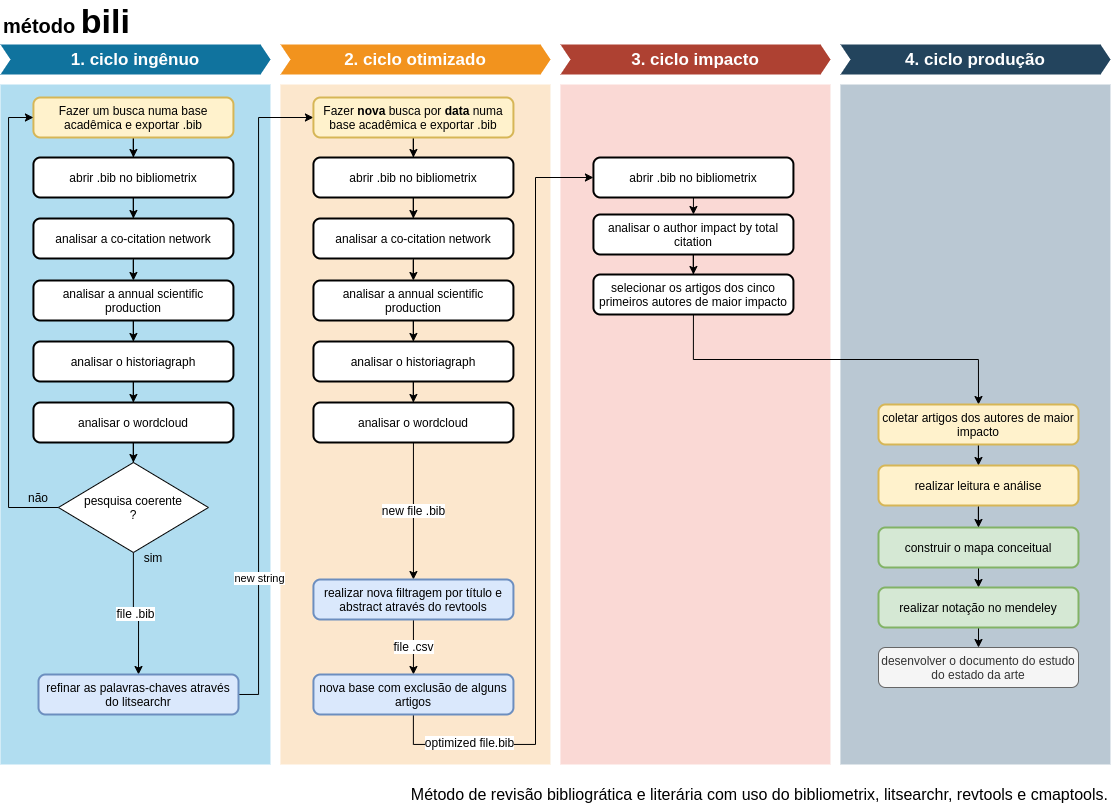

The diagram above was exported from draw.io. Its source (the exported page's mxGraphModel, read from the mxfile embedded in the PNG):
<mxGraphModel dx="1673" dy="899" grid="1" gridSize="10" guides="1" tooltips="1" connect="1" arrows="1" fold="1" page="1" pageScale="1" pageWidth="1169" pageHeight="827" math="0" shadow="0">
  <root>
    <mxCell id="0" />
    <mxCell id="1" parent="0" />
    <mxCell id="2" value="1. ciclo ingênuo" style="shape=step;perimeter=stepPerimeter;whiteSpace=wrap;html=1;fixedSize=1;size=10;fillColor=#10739E;strokeColor=none;fontSize=17;fontColor=#FFFFFF;fontStyle=1;align=center;rounded=0;" vertex="1" parent="1">
      <mxGeometry x="31.93" y="50" width="270" height="30" as="geometry" />
    </mxCell>
    <mxCell id="3" value="2. ciclo otimizado" style="shape=step;perimeter=stepPerimeter;whiteSpace=wrap;html=1;fixedSize=1;size=10;fillColor=#F2931E;strokeColor=none;fontSize=17;fontColor=#FFFFFF;fontStyle=1;align=center;rounded=0;" vertex="1" parent="1">
      <mxGeometry x="311.93" y="50" width="270" height="30" as="geometry" />
    </mxCell>
    <mxCell id="4" value="3. ciclo impacto" style="shape=step;perimeter=stepPerimeter;whiteSpace=wrap;html=1;fixedSize=1;size=10;fillColor=#AE4132;strokeColor=none;fontSize=17;fontColor=#FFFFFF;fontStyle=1;align=center;rounded=0;" vertex="1" parent="1">
      <mxGeometry x="591.93" y="50" width="270" height="30" as="geometry" />
    </mxCell>
    <mxCell id="5" value="4. ciclo produção" style="shape=step;perimeter=stepPerimeter;whiteSpace=wrap;html=1;fixedSize=1;size=10;fillColor=#23445D;strokeColor=none;fontSize=17;fontColor=#FFFFFF;fontStyle=1;align=center;rounded=0;" vertex="1" parent="1">
      <mxGeometry x="871.93" y="50" width="270" height="30" as="geometry" />
    </mxCell>
    <mxCell id="6" value="" style="shape=rect;fillColor=#B1DDF0;strokeColor=none;fontSize=12;html=1;whiteSpace=wrap;align=left;verticalAlign=top;spacing=5;rounded=0;" vertex="1" parent="1">
      <mxGeometry x="31.93" y="90" width="270" height="680" as="geometry" />
    </mxCell>
    <mxCell id="7" value="" style="shape=rect;fillColor=#FCE7CD;strokeColor=none;fontSize=12;html=1;whiteSpace=wrap;align=left;verticalAlign=top;spacing=5;rounded=0;" vertex="1" parent="1">
      <mxGeometry x="311.93" y="90" width="270" height="680" as="geometry" />
    </mxCell>
    <mxCell id="8" value="" style="shape=rect;fillColor=#FAD9D5;strokeColor=none;fontSize=12;html=1;whiteSpace=wrap;align=left;verticalAlign=top;spacing=5;rounded=0;" vertex="1" parent="1">
      <mxGeometry x="591.93" y="90" width="270" height="680" as="geometry" />
    </mxCell>
    <mxCell id="9" value="" style="shape=rect;fillColor=#BAC8D3;strokeColor=none;fontSize=12;html=1;whiteSpace=wrap;align=left;verticalAlign=top;spacing=5;rounded=0;" vertex="1" parent="1">
      <mxGeometry x="871.93" y="90" width="270" height="680" as="geometry" />
    </mxCell>
    <mxCell id="10" value="Método de revisão bibliogrática e literária com uso do bibliometrix, litsearchr, revtools e cmaptools." style="text;html=1;strokeColor=none;fillColor=none;align=right;verticalAlign=middle;whiteSpace=wrap;rounded=0;fontSize=16;fontStyle=0" vertex="1" parent="1">
      <mxGeometry x="301.93" y="790" width="840" height="20" as="geometry" />
    </mxCell>
    <mxCell id="11" style="edgeStyle=orthogonalEdgeStyle;rounded=0;orthogonalLoop=1;jettySize=auto;html=1;entryX=0.5;entryY=0;entryDx=0;entryDy=0;fontSize=20;" edge="1" source="12" target="14" parent="1">
      <mxGeometry relative="1" as="geometry" />
    </mxCell>
    <mxCell id="12" value="Fazer um busca numa base acadêmica e exportar .bib" style="rounded=1;whiteSpace=wrap;html=1;absoluteArcSize=1;arcSize=14;strokeWidth=2;fillColor=#fff2cc;strokeColor=#d6b656;" vertex="1" parent="1">
      <mxGeometry x="64.93" y="103" width="200" height="40" as="geometry" />
    </mxCell>
    <mxCell id="13" style="edgeStyle=orthogonalEdgeStyle;rounded=0;orthogonalLoop=1;jettySize=auto;html=1;entryX=0.5;entryY=0;entryDx=0;entryDy=0;fontSize=20;fillColor=#dae8fc;" edge="1" source="14" target="16" parent="1">
      <mxGeometry relative="1" as="geometry" />
    </mxCell>
    <mxCell id="14" value="abrir .bib no bibliometrix" style="rounded=1;whiteSpace=wrap;html=1;absoluteArcSize=1;arcSize=14;strokeWidth=2;" vertex="1" parent="1">
      <mxGeometry x="64.93" y="163" width="200" height="40" as="geometry" />
    </mxCell>
    <mxCell id="15" style="edgeStyle=orthogonalEdgeStyle;rounded=0;orthogonalLoop=1;jettySize=auto;html=1;entryX=0.5;entryY=0;entryDx=0;entryDy=0;fontSize=20;fillColor=#dae8fc;" edge="1" source="16" target="18" parent="1">
      <mxGeometry relative="1" as="geometry" />
    </mxCell>
    <mxCell id="16" value="analisar a co-citation network" style="rounded=1;whiteSpace=wrap;html=1;absoluteArcSize=1;arcSize=14;strokeWidth=2;" vertex="1" parent="1">
      <mxGeometry x="64.93" y="224" width="200" height="40" as="geometry" />
    </mxCell>
    <mxCell id="17" style="edgeStyle=orthogonalEdgeStyle;rounded=0;orthogonalLoop=1;jettySize=auto;html=1;entryX=0.5;entryY=0;entryDx=0;entryDy=0;fontSize=20;fillColor=#dae8fc;" edge="1" source="18" target="20" parent="1">
      <mxGeometry relative="1" as="geometry" />
    </mxCell>
    <mxCell id="18" value="analisar a annual scientific production" style="rounded=1;whiteSpace=wrap;html=1;absoluteArcSize=1;arcSize=14;strokeWidth=2;" vertex="1" parent="1">
      <mxGeometry x="64.93" y="286" width="200" height="40" as="geometry" />
    </mxCell>
    <mxCell id="19" style="edgeStyle=orthogonalEdgeStyle;rounded=0;orthogonalLoop=1;jettySize=auto;html=1;entryX=0.5;entryY=0;entryDx=0;entryDy=0;fontSize=20;fillColor=#dae8fc;" edge="1" source="20" target="23" parent="1">
      <mxGeometry relative="1" as="geometry" />
    </mxCell>
    <mxCell id="20" value="analisar o historiagraph" style="rounded=1;whiteSpace=wrap;html=1;absoluteArcSize=1;arcSize=14;strokeWidth=2;" vertex="1" parent="1">
      <mxGeometry x="64.93" y="347" width="200" height="40" as="geometry" />
    </mxCell>
    <mxCell id="21" style="edgeStyle=orthogonalEdgeStyle;rounded=0;orthogonalLoop=1;jettySize=auto;html=1;exitX=0;exitY=0.5;exitDx=0;exitDy=0;entryX=0;entryY=0.5;entryDx=0;entryDy=0;" edge="1" source="25" target="12" parent="1">
      <mxGeometry relative="1" as="geometry">
        <mxPoint x="284.93" y="373" as="sourcePoint" />
        <mxPoint x="44.93" y="163" as="targetPoint" />
        <Array as="points">
          <mxPoint x="40" y="513" />
          <mxPoint x="40" y="123" />
        </Array>
      </mxGeometry>
    </mxCell>
    <mxCell id="22" style="edgeStyle=orthogonalEdgeStyle;rounded=0;orthogonalLoop=1;jettySize=auto;html=1;entryX=0.5;entryY=0;entryDx=0;entryDy=0;fontSize=20;" edge="1" source="23" target="25" parent="1">
      <mxGeometry relative="1" as="geometry" />
    </mxCell>
    <mxCell id="23" value="analisar o wordcloud" style="rounded=1;whiteSpace=wrap;html=1;absoluteArcSize=1;arcSize=14;strokeWidth=2;" vertex="1" parent="1">
      <mxGeometry x="64.93" y="408" width="200" height="40" as="geometry" />
    </mxCell>
    <mxCell id="24" value="file .bib" style="edgeStyle=orthogonalEdgeStyle;rounded=0;orthogonalLoop=1;jettySize=auto;html=1;entryX=0.5;entryY=0;entryDx=0;entryDy=0;fontSize=12;" edge="1" source="25" target="28" parent="1">
      <mxGeometry relative="1" as="geometry" />
    </mxCell>
    <mxCell id="25" value="pesquisa coerente&lt;br&gt;?" style="rhombus;whiteSpace=wrap;html=1;" vertex="1" parent="1">
      <mxGeometry x="89.93" y="468" width="150" height="90" as="geometry" />
    </mxCell>
    <mxCell id="26" style="edgeStyle=orthogonalEdgeStyle;rounded=0;orthogonalLoop=1;jettySize=auto;html=1;entryX=0;entryY=0.5;entryDx=0;entryDy=0;exitX=1;exitY=0.5;exitDx=0;exitDy=0;" edge="1" source="28" target="30" parent="1">
      <mxGeometry relative="1" as="geometry">
        <Array as="points">
          <mxPoint x="290" y="700" />
          <mxPoint x="290" y="123" />
        </Array>
      </mxGeometry>
    </mxCell>
    <mxCell id="27" value="new string" style="edgeLabel;html=1;align=center;verticalAlign=middle;resizable=0;points=[];" vertex="1" connectable="0" parent="26">
      <mxGeometry x="-0.583" relative="1" as="geometry">
        <mxPoint as="offset" />
      </mxGeometry>
    </mxCell>
    <mxCell id="28" value="refinar as palavras-chaves através do litsearchr" style="rounded=1;whiteSpace=wrap;html=1;absoluteArcSize=1;arcSize=14;strokeWidth=2;fillColor=#dae8fc;strokeColor=#6c8ebf;" vertex="1" parent="1">
      <mxGeometry x="70" y="680" width="200" height="40" as="geometry" />
    </mxCell>
    <mxCell id="29" style="edgeStyle=orthogonalEdgeStyle;rounded=0;orthogonalLoop=1;jettySize=auto;html=1;entryX=0.5;entryY=0;entryDx=0;entryDy=0;fontSize=12;" edge="1" source="30" target="32" parent="1">
      <mxGeometry relative="1" as="geometry" />
    </mxCell>
    <mxCell id="30" value="Fazer &lt;b&gt;nova&lt;/b&gt; busca por &lt;b&gt;data&lt;/b&gt; numa base acadêmica e exportar .bib" style="rounded=1;whiteSpace=wrap;html=1;absoluteArcSize=1;arcSize=14;strokeWidth=2;fillColor=#fff2cc;strokeColor=#d6b656;" vertex="1" parent="1">
      <mxGeometry x="344.93" y="103" width="200" height="40" as="geometry" />
    </mxCell>
    <mxCell id="31" style="edgeStyle=orthogonalEdgeStyle;rounded=0;orthogonalLoop=1;jettySize=auto;html=1;fontSize=12;fillColor=#dae8fc;" edge="1" source="32" target="34" parent="1">
      <mxGeometry relative="1" as="geometry" />
    </mxCell>
    <mxCell id="32" value="abrir .bib no bibliometrix" style="rounded=1;whiteSpace=wrap;html=1;absoluteArcSize=1;arcSize=14;strokeWidth=2;" vertex="1" parent="1">
      <mxGeometry x="344.93" y="163" width="200" height="40" as="geometry" />
    </mxCell>
    <mxCell id="33" style="edgeStyle=orthogonalEdgeStyle;rounded=0;orthogonalLoop=1;jettySize=auto;html=1;fontSize=12;fillColor=#dae8fc;" edge="1" source="34" target="36" parent="1">
      <mxGeometry relative="1" as="geometry" />
    </mxCell>
    <mxCell id="34" value="analisar a co-citation network" style="rounded=1;whiteSpace=wrap;html=1;absoluteArcSize=1;arcSize=14;strokeWidth=2;" vertex="1" parent="1">
      <mxGeometry x="344.93" y="224" width="200" height="40" as="geometry" />
    </mxCell>
    <mxCell id="35" style="edgeStyle=orthogonalEdgeStyle;rounded=0;orthogonalLoop=1;jettySize=auto;html=1;entryX=0.5;entryY=0;entryDx=0;entryDy=0;fontSize=12;fillColor=#dae8fc;" edge="1" source="36" target="38" parent="1">
      <mxGeometry relative="1" as="geometry" />
    </mxCell>
    <mxCell id="36" value="analisar a annual scientific production" style="rounded=1;whiteSpace=wrap;html=1;absoluteArcSize=1;arcSize=14;strokeWidth=2;" vertex="1" parent="1">
      <mxGeometry x="344.93" y="286" width="200" height="40" as="geometry" />
    </mxCell>
    <mxCell id="37" style="edgeStyle=orthogonalEdgeStyle;rounded=0;orthogonalLoop=1;jettySize=auto;html=1;entryX=0.5;entryY=0;entryDx=0;entryDy=0;fontSize=12;fillColor=#dae8fc;" edge="1" source="38" target="40" parent="1">
      <mxGeometry relative="1" as="geometry" />
    </mxCell>
    <mxCell id="38" value="analisar o historiagraph" style="rounded=1;whiteSpace=wrap;html=1;absoluteArcSize=1;arcSize=14;strokeWidth=2;" vertex="1" parent="1">
      <mxGeometry x="344.93" y="347" width="200" height="40" as="geometry" />
    </mxCell>
    <mxCell id="39" value="new file .bib" style="edgeStyle=orthogonalEdgeStyle;rounded=0;orthogonalLoop=1;jettySize=auto;html=1;entryX=0.5;entryY=0;entryDx=0;entryDy=0;fontSize=12;" edge="1" source="40" target="42" parent="1">
      <mxGeometry relative="1" as="geometry" />
    </mxCell>
    <mxCell id="40" value="analisar o wordcloud" style="rounded=1;whiteSpace=wrap;html=1;absoluteArcSize=1;arcSize=14;strokeWidth=2;" vertex="1" parent="1">
      <mxGeometry x="344.93" y="408" width="200" height="40" as="geometry" />
    </mxCell>
    <mxCell id="41" value="file .csv" style="edgeStyle=orthogonalEdgeStyle;rounded=0;orthogonalLoop=1;jettySize=auto;html=1;entryX=0.5;entryY=0;entryDx=0;entryDy=0;fontSize=12;" edge="1" source="42" target="45" parent="1">
      <mxGeometry x="-0.0361" relative="1" as="geometry">
        <mxPoint as="offset" />
      </mxGeometry>
    </mxCell>
    <mxCell id="42" value="realizar nova filtragem por título e abstract através do revtools" style="rounded=1;whiteSpace=wrap;html=1;absoluteArcSize=1;arcSize=14;strokeWidth=2;fillColor=#dae8fc;strokeColor=#6c8ebf;" vertex="1" parent="1">
      <mxGeometry x="344.93" y="585" width="200" height="40" as="geometry" />
    </mxCell>
    <mxCell id="43" style="edgeStyle=orthogonalEdgeStyle;rounded=0;orthogonalLoop=1;jettySize=auto;html=1;entryX=0;entryY=0.5;entryDx=0;entryDy=0;" edge="1" source="45" target="46" parent="1">
      <mxGeometry relative="1" as="geometry">
        <Array as="points">
          <mxPoint x="445" y="750" />
          <mxPoint x="567" y="750" />
          <mxPoint x="567" y="183" />
        </Array>
      </mxGeometry>
    </mxCell>
    <mxCell id="44" value="optimized file.bib" style="edgeLabel;html=1;align=center;verticalAlign=middle;resizable=0;points=[];fontSize=12;" vertex="1" connectable="0" parent="43">
      <mxGeometry x="-0.4553" y="-3" relative="1" as="geometry">
        <mxPoint x="-70" y="57.47" as="offset" />
      </mxGeometry>
    </mxCell>
    <mxCell id="45" value="nova base com exclusão de alguns artigos" style="rounded=1;whiteSpace=wrap;html=1;absoluteArcSize=1;arcSize=14;strokeWidth=2;fillColor=#dae8fc;strokeColor=#6c8ebf;" vertex="1" parent="1">
      <mxGeometry x="344.93" y="680" width="200" height="40" as="geometry" />
    </mxCell>
    <mxCell id="46" value="abrir .bib no bibliometrix" style="rounded=1;whiteSpace=wrap;html=1;absoluteArcSize=1;arcSize=14;strokeWidth=2;" vertex="1" parent="1">
      <mxGeometry x="624.93" y="163" width="200" height="40" as="geometry" />
    </mxCell>
    <mxCell id="47" style="edgeStyle=orthogonalEdgeStyle;rounded=0;orthogonalLoop=1;jettySize=auto;html=1;entryX=0.5;entryY=0;entryDx=0;entryDy=0;fontSize=12;exitX=0.5;exitY=1;exitDx=0;exitDy=0;" edge="1" source="46" target="49" parent="1">
      <mxGeometry relative="1" as="geometry">
        <mxPoint x="724.9000000000001" y="448" as="sourcePoint" />
      </mxGeometry>
    </mxCell>
    <mxCell id="48" style="edgeStyle=orthogonalEdgeStyle;rounded=0;orthogonalLoop=1;jettySize=auto;html=1;entryX=0.5;entryY=0;entryDx=0;entryDy=0;fontSize=12;" edge="1" source="49" target="51" parent="1">
      <mxGeometry relative="1" as="geometry" />
    </mxCell>
    <mxCell id="49" value="analisar o author impact by total citation" style="rounded=1;whiteSpace=wrap;html=1;absoluteArcSize=1;arcSize=14;strokeWidth=2;" vertex="1" parent="1">
      <mxGeometry x="624.93" y="220" width="200" height="40" as="geometry" />
    </mxCell>
    <mxCell id="50" style="edgeStyle=orthogonalEdgeStyle;rounded=0;orthogonalLoop=1;jettySize=auto;html=1;entryX=0.5;entryY=0;entryDx=0;entryDy=0;fontSize=12;exitX=0.5;exitY=1;exitDx=0;exitDy=0;" edge="1" source="51" target="54" parent="1">
      <mxGeometry relative="1" as="geometry" />
    </mxCell>
    <mxCell id="51" value="selecionar os artigos dos cinco primeiros autores de maior impacto" style="rounded=1;whiteSpace=wrap;html=1;absoluteArcSize=1;arcSize=14;strokeWidth=2;" vertex="1" parent="1">
      <mxGeometry x="624.93" y="280" width="200" height="40" as="geometry" />
    </mxCell>
    <mxCell id="52" style="edgeStyle=orthogonalEdgeStyle;rounded=0;orthogonalLoop=1;jettySize=auto;html=1;entryX=0.5;entryY=0;entryDx=0;entryDy=0;fontSize=12;exitX=0.5;exitY=1;exitDx=0;exitDy=0;" edge="1" source="61" target="56" parent="1">
      <mxGeometry relative="1" as="geometry" />
    </mxCell>
    <mxCell id="53" style="edgeStyle=orthogonalEdgeStyle;rounded=0;orthogonalLoop=1;jettySize=auto;html=1;entryX=0.5;entryY=0;entryDx=0;entryDy=0;" edge="1" source="54" target="63" parent="1">
      <mxGeometry relative="1" as="geometry" />
    </mxCell>
    <mxCell id="54" value="coletar artigos dos autores de maior impacto" style="rounded=1;whiteSpace=wrap;html=1;absoluteArcSize=1;arcSize=14;strokeWidth=2;fillColor=#fff2cc;strokeColor=#d6b656;" vertex="1" parent="1">
      <mxGeometry x="910" y="410" width="200" height="40" as="geometry" />
    </mxCell>
    <mxCell id="55" style="edgeStyle=orthogonalEdgeStyle;rounded=0;orthogonalLoop=1;jettySize=auto;html=1;entryX=0.5;entryY=0;entryDx=0;entryDy=0;fontSize=12;exitX=0.5;exitY=1;exitDx=0;exitDy=0;" edge="1" source="56" target="57" parent="1">
      <mxGeometry relative="1" as="geometry" />
    </mxCell>
    <mxCell id="56" value="realizar notação no mendeley" style="rounded=1;whiteSpace=wrap;html=1;absoluteArcSize=1;arcSize=14;strokeWidth=2;fillColor=#d5e8d4;strokeColor=#82b366;" vertex="1" parent="1">
      <mxGeometry x="910" y="593" width="200" height="40" as="geometry" />
    </mxCell>
    <mxCell id="57" value="desenvolver o documento do estudo do estado da arte" style="rounded=1;whiteSpace=wrap;html=1;absoluteArcSize=1;arcSize=14;strokeWidth=1;fillColor=#f5f5f5;strokeColor=#666666;fontColor=#333333;" vertex="1" parent="1">
      <mxGeometry x="910" y="653" width="200" height="40" as="geometry" />
    </mxCell>
    <mxCell id="58" value="método &lt;font style=&quot;font-size: 34px&quot;&gt;bili&lt;/font&gt;" style="text;html=1;strokeColor=none;fillColor=none;align=left;verticalAlign=bottom;whiteSpace=wrap;rounded=0;fontSize=20;fontStyle=1" vertex="1" parent="1">
      <mxGeometry x="33" y="29" width="840" height="20" as="geometry" />
    </mxCell>
    <mxCell id="59" value="sim" style="text;html=1;strokeColor=none;fillColor=none;align=center;verticalAlign=middle;whiteSpace=wrap;rounded=0;fontSize=12;" vertex="1" parent="1">
      <mxGeometry x="164.93" y="553" width="40" height="20" as="geometry" />
    </mxCell>
    <mxCell id="60" value="não" style="text;html=1;strokeColor=none;fillColor=none;align=center;verticalAlign=middle;whiteSpace=wrap;rounded=0;fontSize=12;" vertex="1" parent="1">
      <mxGeometry x="49.93" y="493" width="40" height="20" as="geometry" />
    </mxCell>
    <mxCell id="61" value="construir o mapa conceitual" style="rounded=1;whiteSpace=wrap;html=1;absoluteArcSize=1;arcSize=14;strokeWidth=2;fillColor=#d5e8d4;strokeColor=#82b366;" vertex="1" parent="1">
      <mxGeometry x="910" y="533" width="200" height="40" as="geometry" />
    </mxCell>
    <mxCell id="62" style="edgeStyle=orthogonalEdgeStyle;rounded=0;orthogonalLoop=1;jettySize=auto;html=1;entryX=0.5;entryY=0;entryDx=0;entryDy=0;strokeColor=#000000;" edge="1" source="63" target="61" parent="1">
      <mxGeometry relative="1" as="geometry" />
    </mxCell>
    <mxCell id="63" value="realizar leitura e análise" style="rounded=1;whiteSpace=wrap;html=1;absoluteArcSize=1;arcSize=14;strokeWidth=2;fillColor=#fff2cc;strokeColor=#d6b656;" vertex="1" parent="1">
      <mxGeometry x="910" y="471" width="200" height="40" as="geometry" />
    </mxCell>
  </root>
</mxGraphModel>